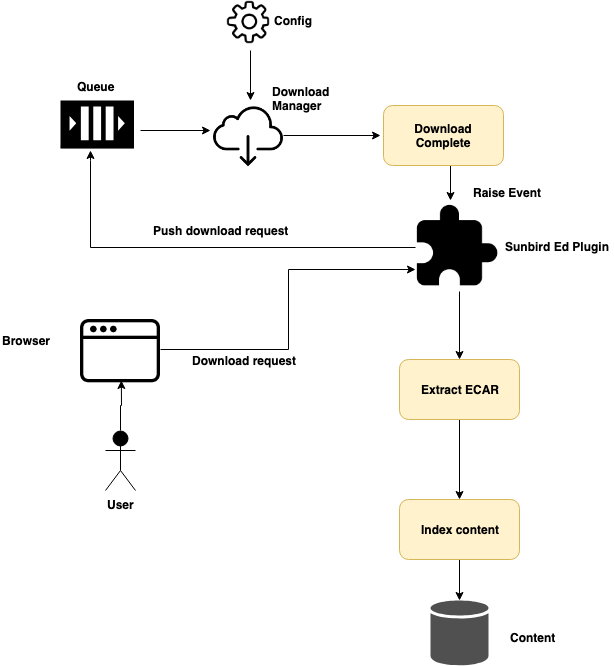

The diagram above was exported from draw.io. Its source (the exported page's mxGraphModel, read from the mxfile embedded in the PNG):
<mxGraphModel dx="758" dy="450" grid="1" gridSize="10" guides="1" tooltips="1" connect="1" arrows="1" fold="1" page="1" pageScale="1" pageWidth="850" pageHeight="1100" math="0" shadow="0">
  <root>
    <mxCell id="FasOX9nxNDCx04oOgOK1-0" />
    <mxCell id="FasOX9nxNDCx04oOgOK1-1" parent="FasOX9nxNDCx04oOgOK1-0" />
    <mxCell id="FasOX9nxNDCx04oOgOK1-5" value="" style="edgeStyle=orthogonalEdgeStyle;rounded=0;orthogonalLoop=1;jettySize=auto;html=1;" parent="FasOX9nxNDCx04oOgOK1-1" edge="1">
      <mxGeometry relative="1" as="geometry">
        <mxPoint x="150" y="160" as="sourcePoint" />
        <mxPoint x="220" y="160" as="targetPoint" />
      </mxGeometry>
    </mxCell>
    <mxCell id="FasOX9nxNDCx04oOgOK1-6" value="" style="edgeStyle=orthogonalEdgeStyle;rounded=0;orthogonalLoop=1;jettySize=auto;html=1;" parent="FasOX9nxNDCx04oOgOK1-1" edge="1">
      <mxGeometry relative="1" as="geometry">
        <mxPoint x="260" y="80" as="sourcePoint" />
        <mxPoint x="260" y="130" as="targetPoint" />
      </mxGeometry>
    </mxCell>
    <mxCell id="FasOX9nxNDCx04oOgOK1-10" value="" style="edgeStyle=orthogonalEdgeStyle;rounded=0;orthogonalLoop=1;jettySize=auto;html=1;" parent="FasOX9nxNDCx04oOgOK1-1" edge="1">
      <mxGeometry relative="1" as="geometry">
        <mxPoint x="460" y="230" as="targetPoint" />
        <mxPoint x="460" y="195" as="sourcePoint" />
      </mxGeometry>
    </mxCell>
    <mxCell id="bmj0wvwSBI99-e6obBKR-22" value="" style="edgeStyle=orthogonalEdgeStyle;rounded=0;orthogonalLoop=1;jettySize=auto;html=1;fontColor=#000000;" parent="FasOX9nxNDCx04oOgOK1-1" source="R1DELJpMIXEMuIWB6d24-0" edge="1">
      <mxGeometry relative="1" as="geometry">
        <mxPoint x="100" y="180" as="targetPoint" />
        <Array as="points">
          <mxPoint x="100" y="277" />
          <mxPoint x="100" y="190" />
        </Array>
      </mxGeometry>
    </mxCell>
    <mxCell id="R1DELJpMIXEMuIWB6d24-0" value="" style="shape=image;html=1;verticalAlign=top;verticalLabelPosition=bottom;labelBackgroundColor=#ffffff;imageAspect=0;aspect=fixed;image=https://cdn1.iconfinder.com/data/icons/material-core/23/extension-128.png;imageBackground=none;fillOpacity=100;strokeOpacity=0;" parent="FasOX9nxNDCx04oOgOK1-1" vertex="1">
      <mxGeometry x="425" y="233" width="88" height="88" as="geometry" />
    </mxCell>
    <mxCell id="bmj0wvwSBI99-e6obBKR-2" value="&lt;b&gt;Raise Event&lt;/b&gt;" style="text;html=1;resizable=0;points=[];autosize=1;align=left;verticalAlign=top;spacingTop=-4;" parent="FasOX9nxNDCx04oOgOK1-1" vertex="1">
      <mxGeometry x="481" y="213" width="80" height="20" as="geometry" />
    </mxCell>
    <mxCell id="bmj0wvwSBI99-e6obBKR-3" value="Sunbird Ed Plugin" style="text;html=1;resizable=0;points=[];autosize=1;align=left;verticalAlign=top;spacingTop=-4;fontStyle=1" parent="FasOX9nxNDCx04oOgOK1-1" vertex="1">
      <mxGeometry x="513" y="267" width="110" height="20" as="geometry" />
    </mxCell>
    <mxCell id="bmj0wvwSBI99-e6obBKR-10" value="" style="edgeStyle=orthogonalEdgeStyle;rounded=0;orthogonalLoop=1;jettySize=auto;html=1;fontColor=#000000;entryX=0;entryY=0.75;entryDx=0;entryDy=0;" parent="FasOX9nxNDCx04oOgOK1-1" source="bmj0wvwSBI99-e6obBKR-8" target="R1DELJpMIXEMuIWB6d24-0" edge="1">
      <mxGeometry relative="1" as="geometry">
        <mxPoint x="410" y="290" as="targetPoint" />
      </mxGeometry>
    </mxCell>
    <mxCell id="bmj0wvwSBI99-e6obBKR-8" value="" style="shape=image;html=1;verticalAlign=top;verticalLabelPosition=bottom;labelBackgroundColor=#ffffff;imageAspect=0;aspect=fixed;image=https://cdn3.iconfinder.com/data/icons/streamline-icon-set-free-pack/48/Streamline-17-128.png;fillColor=#000000;fontColor=#000000;align=center;" parent="FasOX9nxNDCx04oOgOK1-1" vertex="1">
      <mxGeometry x="90" y="339" width="80" height="80" as="geometry" />
    </mxCell>
    <mxCell id="bmj0wvwSBI99-e6obBKR-11" value="&lt;font style=&quot;font-size: 12px&quot;&gt;&lt;b&gt;Download request&lt;/b&gt;&lt;/font&gt;" style="text;html=1;resizable=0;points=[];autosize=1;align=left;verticalAlign=top;spacingTop=-4;fontColor=#000000;" parent="FasOX9nxNDCx04oOgOK1-1" vertex="1">
      <mxGeometry x="200" y="381" width="120" height="20" as="geometry" />
    </mxCell>
    <mxCell id="bmj0wvwSBI99-e6obBKR-15" value="" style="edgeStyle=orthogonalEdgeStyle;rounded=0;orthogonalLoop=1;jettySize=auto;html=1;fontColor=#000000;" parent="FasOX9nxNDCx04oOgOK1-1" edge="1" source="bmj0wvwSBI99-e6obBKR-12">
      <mxGeometry relative="1" as="geometry">
        <mxPoint x="132.16666666666674" y="510" as="sourcePoint" />
        <mxPoint x="130.83333333333326" y="410" as="targetPoint" />
        <Array as="points" />
      </mxGeometry>
    </mxCell>
    <mxCell id="bmj0wvwSBI99-e6obBKR-23" value="&lt;font style=&quot;font-size: 12px&quot;&gt;&lt;b&gt;Push download request&amp;nbsp;&lt;/b&gt;&lt;/font&gt;" style="text;html=1;resizable=0;points=[];autosize=1;align=left;verticalAlign=top;spacingTop=-4;fontColor=#000000;" parent="FasOX9nxNDCx04oOgOK1-1" vertex="1">
      <mxGeometry x="161" y="251" width="150" height="20" as="geometry" />
    </mxCell>
    <mxCell id="bmj0wvwSBI99-e6obBKR-28" value="&lt;font style=&quot;font-size: 12px&quot;&gt;&lt;b&gt;Browser&lt;/b&gt;&lt;/font&gt;" style="text;html=1;resizable=0;points=[];autosize=1;align=left;verticalAlign=top;spacingTop=-4;fontColor=#000000;" parent="FasOX9nxNDCx04oOgOK1-1" vertex="1">
      <mxGeometry x="10" y="361" width="60" height="20" as="geometry" />
    </mxCell>
    <mxCell id="C49rOzIGxaC8cHYCoPO9-0" value="" style="shape=image;html=1;verticalAlign=top;verticalLabelPosition=bottom;labelBackgroundColor=#ffffff;imageAspect=0;aspect=fixed;image=https://cdn0.iconfinder.com/data/icons/set-app-incredibles/24/Configuration-2-01-128.png" vertex="1" parent="FasOX9nxNDCx04oOgOK1-1">
      <mxGeometry x="236" y="30" width="44" height="44" as="geometry" />
    </mxCell>
    <mxCell id="C49rOzIGxaC8cHYCoPO9-2" value="&lt;b&gt;Config&lt;/b&gt;" style="text;html=1;resizable=0;points=[];autosize=1;align=left;verticalAlign=top;spacingTop=-4;" vertex="1" parent="FasOX9nxNDCx04oOgOK1-1">
      <mxGeometry x="282" y="41" width="50" height="20" as="geometry" />
    </mxCell>
    <mxCell id="C49rOzIGxaC8cHYCoPO9-5" value="" style="outlineConnect=0;dashed=0;verticalLabelPosition=bottom;verticalAlign=top;align=center;html=1;shape=mxgraph.aws3.queue;fillColor=#000000;gradientColor=none;" vertex="1" parent="FasOX9nxNDCx04oOgOK1-1">
      <mxGeometry x="70" y="130" width="73.5" height="48" as="geometry" />
    </mxCell>
    <mxCell id="C49rOzIGxaC8cHYCoPO9-6" value="&lt;b&gt;Queue&lt;/b&gt;" style="text;html=1;resizable=0;points=[];autosize=1;align=left;verticalAlign=top;spacingTop=-4;" vertex="1" parent="FasOX9nxNDCx04oOgOK1-1">
      <mxGeometry x="85" y="107" width="50" height="20" as="geometry" />
    </mxCell>
    <mxCell id="C49rOzIGxaC8cHYCoPO9-10" value="" style="edgeStyle=orthogonalEdgeStyle;rounded=0;orthogonalLoop=1;jettySize=auto;html=1;" edge="1" parent="FasOX9nxNDCx04oOgOK1-1" source="C49rOzIGxaC8cHYCoPO9-7">
      <mxGeometry relative="1" as="geometry">
        <mxPoint x="390" y="165" as="targetPoint" />
      </mxGeometry>
    </mxCell>
    <mxCell id="C49rOzIGxaC8cHYCoPO9-7" value="" style="shape=image;html=1;verticalAlign=top;verticalLabelPosition=bottom;labelBackgroundColor=#ffffff;imageAspect=0;aspect=fixed;image=https://cdn2.iconfinder.com/data/icons/ios-7-icons/50/download2-128.png;fillColor=#000000;" vertex="1" parent="FasOX9nxNDCx04oOgOK1-1">
      <mxGeometry x="223" y="130" width="70" height="70" as="geometry" />
    </mxCell>
    <mxCell id="C49rOzIGxaC8cHYCoPO9-8" value="&lt;b&gt;Download&lt;br&gt;Manager&lt;/b&gt;&lt;br&gt;" style="text;html=1;resizable=0;points=[];autosize=1;align=left;verticalAlign=top;spacingTop=-4;" vertex="1" parent="FasOX9nxNDCx04oOgOK1-1">
      <mxGeometry x="280" y="112" width="70" height="30" as="geometry" />
    </mxCell>
    <mxCell id="C49rOzIGxaC8cHYCoPO9-11" value="&lt;b&gt;Download&lt;br&gt;Complete&lt;/b&gt;&lt;br&gt;" style="rounded=1;whiteSpace=wrap;html=1;fillColor=#fff2cc;strokeColor=#d6b656;" vertex="1" parent="FasOX9nxNDCx04oOgOK1-1">
      <mxGeometry x="393" y="135" width="120" height="60" as="geometry" />
    </mxCell>
    <mxCell id="bmj0wvwSBI99-e6obBKR-12" value="&lt;b&gt;User&lt;/b&gt;" style="shape=umlActor;verticalLabelPosition=bottom;labelBackgroundColor=#ffffff;verticalAlign=top;html=1;outlineConnect=0;fillColor=#000000;fontColor=#000000;align=center;" parent="FasOX9nxNDCx04oOgOK1-1" vertex="1">
      <mxGeometry x="115" y="460" width="30" height="60" as="geometry" />
    </mxCell>
    <mxCell id="C49rOzIGxaC8cHYCoPO9-26" value="" style="edgeStyle=orthogonalEdgeStyle;rounded=0;orthogonalLoop=1;jettySize=auto;html=1;" edge="1" parent="FasOX9nxNDCx04oOgOK1-1" source="R1DELJpMIXEMuIWB6d24-0" target="C49rOzIGxaC8cHYCoPO9-24">
      <mxGeometry relative="1" as="geometry" />
    </mxCell>
    <mxCell id="C49rOzIGxaC8cHYCoPO9-28" value="" style="edgeStyle=orthogonalEdgeStyle;rounded=0;orthogonalLoop=1;jettySize=auto;html=1;" edge="1" parent="FasOX9nxNDCx04oOgOK1-1" source="C49rOzIGxaC8cHYCoPO9-24" target="C49rOzIGxaC8cHYCoPO9-27">
      <mxGeometry relative="1" as="geometry" />
    </mxCell>
    <mxCell id="C49rOzIGxaC8cHYCoPO9-24" value="&lt;b&gt;Extract ECAR&lt;/b&gt;&lt;br&gt;" style="rounded=1;whiteSpace=wrap;html=1;fillColor=#fff2cc;strokeColor=#d6b656;" vertex="1" parent="FasOX9nxNDCx04oOgOK1-1">
      <mxGeometry x="409" y="389" width="120" height="60" as="geometry" />
    </mxCell>
    <mxCell id="C49rOzIGxaC8cHYCoPO9-30" value="" style="edgeStyle=orthogonalEdgeStyle;rounded=0;orthogonalLoop=1;jettySize=auto;html=1;" edge="1" parent="FasOX9nxNDCx04oOgOK1-1" source="C49rOzIGxaC8cHYCoPO9-27" target="C49rOzIGxaC8cHYCoPO9-29">
      <mxGeometry relative="1" as="geometry" />
    </mxCell>
    <mxCell id="C49rOzIGxaC8cHYCoPO9-27" value="&lt;b&gt;Index content&lt;/b&gt;&lt;br&gt;" style="rounded=1;whiteSpace=wrap;html=1;fillColor=#fff2cc;strokeColor=#d6b656;" vertex="1" parent="FasOX9nxNDCx04oOgOK1-1">
      <mxGeometry x="409" y="529" width="120" height="60" as="geometry" />
    </mxCell>
    <mxCell id="C49rOzIGxaC8cHYCoPO9-29" value="" style="shadow=0;dashed=0;html=1;strokeColor=none;fillColor=#505050;labelPosition=center;verticalLabelPosition=bottom;verticalAlign=top;outlineConnect=0;align=center;shape=mxgraph.office.databases.database;" vertex="1" parent="FasOX9nxNDCx04oOgOK1-1">
      <mxGeometry x="440" y="630" width="58" height="65" as="geometry" />
    </mxCell>
    <mxCell id="C49rOzIGxaC8cHYCoPO9-31" value="&lt;b&gt;Content&amp;nbsp;&lt;/b&gt;" style="text;html=1;resizable=0;points=[];autosize=1;align=left;verticalAlign=top;spacingTop=-4;" vertex="1" parent="FasOX9nxNDCx04oOgOK1-1">
      <mxGeometry x="518" y="658" width="60" height="20" as="geometry" />
    </mxCell>
  </root>
</mxGraphModel>